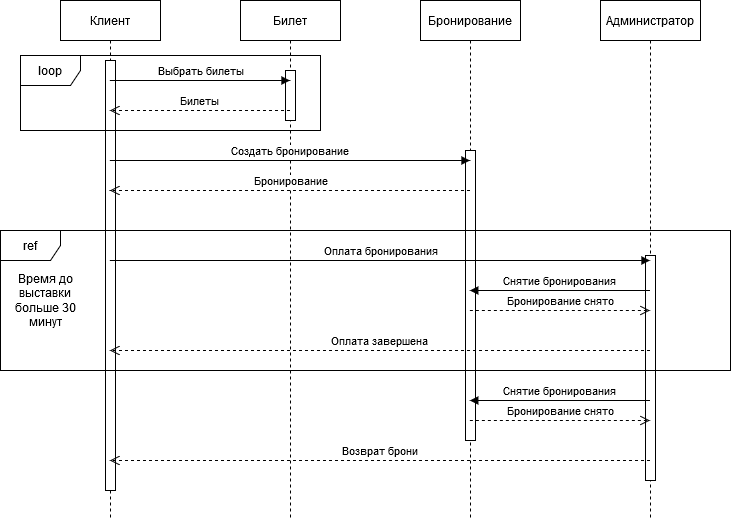

The diagram above was exported from draw.io. Its source (the exported page's mxGraphModel, read from the mxfile embedded in the PNG):
<mxGraphModel dx="1202" dy="508" grid="1" gridSize="10" guides="1" tooltips="1" connect="1" arrows="1" fold="1" page="1" pageScale="1" pageWidth="1100" pageHeight="850" background="#ffffff" math="0" shadow="0">
  <root>
    <mxCell id="0" />
    <mxCell id="1" parent="0" />
    <mxCell id="NXhqv8RxzGx85sPmvHw4-1" value="Клиент" style="shape=umlLifeline;perimeter=lifelinePerimeter;whiteSpace=wrap;html=1;container=1;collapsible=0;recursiveResize=0;outlineConnect=0;" vertex="1" parent="1">
      <mxGeometry x="180" y="40" width="100" height="520" as="geometry" />
    </mxCell>
    <mxCell id="NXhqv8RxzGx85sPmvHw4-5" value="" style="html=1;points=[];perimeter=orthogonalPerimeter;" vertex="1" parent="NXhqv8RxzGx85sPmvHw4-1">
      <mxGeometry x="45" y="60" width="10" height="430" as="geometry" />
    </mxCell>
    <mxCell id="NXhqv8RxzGx85sPmvHw4-2" value="Билет" style="shape=umlLifeline;perimeter=lifelinePerimeter;whiteSpace=wrap;html=1;container=1;collapsible=0;recursiveResize=0;outlineConnect=0;" vertex="1" parent="1">
      <mxGeometry x="360" y="40" width="100" height="520" as="geometry" />
    </mxCell>
    <mxCell id="NXhqv8RxzGx85sPmvHw4-6" value="" style="html=1;points=[];perimeter=orthogonalPerimeter;" vertex="1" parent="NXhqv8RxzGx85sPmvHw4-2">
      <mxGeometry x="45" y="70" width="10" height="50" as="geometry" />
    </mxCell>
    <mxCell id="NXhqv8RxzGx85sPmvHw4-3" value="Бронирование" style="shape=umlLifeline;perimeter=lifelinePerimeter;whiteSpace=wrap;html=1;container=1;collapsible=0;recursiveResize=0;outlineConnect=0;" vertex="1" parent="1">
      <mxGeometry x="540" y="40" width="100" height="520" as="geometry" />
    </mxCell>
    <mxCell id="NXhqv8RxzGx85sPmvHw4-10" value="" style="html=1;points=[];perimeter=orthogonalPerimeter;" vertex="1" parent="NXhqv8RxzGx85sPmvHw4-3">
      <mxGeometry x="45" y="150" width="10" height="290" as="geometry" />
    </mxCell>
    <mxCell id="NXhqv8RxzGx85sPmvHw4-4" value="Администратор" style="shape=umlLifeline;perimeter=lifelinePerimeter;whiteSpace=wrap;html=1;container=1;collapsible=0;recursiveResize=0;outlineConnect=0;" vertex="1" parent="1">
      <mxGeometry x="720" y="40" width="100" height="520" as="geometry" />
    </mxCell>
    <mxCell id="NXhqv8RxzGx85sPmvHw4-13" value="" style="html=1;points=[];perimeter=orthogonalPerimeter;" vertex="1" parent="NXhqv8RxzGx85sPmvHw4-4">
      <mxGeometry x="45" y="255" width="10" height="225" as="geometry" />
    </mxCell>
    <mxCell id="NXhqv8RxzGx85sPmvHw4-7" value="Выбрать билеты" style="html=1;verticalAlign=bottom;endArrow=block;" edge="1" parent="1" source="NXhqv8RxzGx85sPmvHw4-1" target="NXhqv8RxzGx85sPmvHw4-2">
      <mxGeometry width="80" relative="1" as="geometry">
        <mxPoint x="280" y="130" as="sourcePoint" />
        <mxPoint x="360" y="130" as="targetPoint" />
        <Array as="points">
          <mxPoint x="350" y="120" />
        </Array>
      </mxGeometry>
    </mxCell>
    <mxCell id="NXhqv8RxzGx85sPmvHw4-9" value="Билеты" style="html=1;verticalAlign=bottom;endArrow=open;dashed=1;endSize=8;" edge="1" parent="1" source="NXhqv8RxzGx85sPmvHw4-2" target="NXhqv8RxzGx85sPmvHw4-1">
      <mxGeometry relative="1" as="geometry">
        <mxPoint x="360" y="150" as="sourcePoint" />
        <mxPoint x="280" y="150" as="targetPoint" />
        <Array as="points">
          <mxPoint x="290" y="150" />
        </Array>
      </mxGeometry>
    </mxCell>
    <mxCell id="NXhqv8RxzGx85sPmvHw4-11" value="Создать бронирование" style="html=1;verticalAlign=bottom;endArrow=block;" edge="1" parent="1" source="NXhqv8RxzGx85sPmvHw4-1" target="NXhqv8RxzGx85sPmvHw4-3">
      <mxGeometry width="80" relative="1" as="geometry">
        <mxPoint x="360" y="180" as="sourcePoint" />
        <mxPoint x="440" y="180" as="targetPoint" />
        <Array as="points">
          <mxPoint x="410" y="200" />
        </Array>
      </mxGeometry>
    </mxCell>
    <mxCell id="NXhqv8RxzGx85sPmvHw4-12" value="Бронирование" style="html=1;verticalAlign=bottom;endArrow=open;dashed=1;endSize=8;" edge="1" parent="1" source="NXhqv8RxzGx85sPmvHw4-3" target="NXhqv8RxzGx85sPmvHw4-1">
      <mxGeometry relative="1" as="geometry">
        <mxPoint x="450" y="210" as="sourcePoint" />
        <mxPoint x="370" y="210" as="targetPoint" />
        <Array as="points">
          <mxPoint x="410" y="230" />
        </Array>
      </mxGeometry>
    </mxCell>
    <mxCell id="NXhqv8RxzGx85sPmvHw4-14" value="loop" style="shape=umlFrame;whiteSpace=wrap;html=1;" vertex="1" parent="1">
      <mxGeometry x="140" y="95" width="300" height="75" as="geometry" />
    </mxCell>
    <mxCell id="NXhqv8RxzGx85sPmvHw4-15" value="Оплата бронирования" style="html=1;verticalAlign=bottom;endArrow=block;" edge="1" parent="1" source="NXhqv8RxzGx85sPmvHw4-1" target="NXhqv8RxzGx85sPmvHw4-4">
      <mxGeometry width="80" relative="1" as="geometry">
        <mxPoint x="360" y="270" as="sourcePoint" />
        <mxPoint x="440" y="270" as="targetPoint" />
        <Array as="points">
          <mxPoint x="500" y="300" />
        </Array>
      </mxGeometry>
    </mxCell>
    <mxCell id="NXhqv8RxzGx85sPmvHw4-16" value="Снятие бронирования" style="html=1;verticalAlign=bottom;endArrow=block;" edge="1" parent="1" source="NXhqv8RxzGx85sPmvHw4-4" target="NXhqv8RxzGx85sPmvHw4-3">
      <mxGeometry width="80" relative="1" as="geometry">
        <mxPoint x="770" y="120" as="sourcePoint" />
        <mxPoint x="720" y="280" as="targetPoint" />
        <Array as="points">
          <mxPoint x="690" y="330" />
        </Array>
      </mxGeometry>
    </mxCell>
    <mxCell id="NXhqv8RxzGx85sPmvHw4-17" value="Бронирование снято" style="html=1;verticalAlign=bottom;endArrow=open;dashed=1;endSize=8;" edge="1" parent="1" source="NXhqv8RxzGx85sPmvHw4-3" target="NXhqv8RxzGx85sPmvHw4-4">
      <mxGeometry relative="1" as="geometry">
        <mxPoint x="720" y="320" as="sourcePoint" />
        <mxPoint x="640" y="320" as="targetPoint" />
        <Array as="points">
          <mxPoint x="700" y="350" />
        </Array>
      </mxGeometry>
    </mxCell>
    <mxCell id="NXhqv8RxzGx85sPmvHw4-18" value="Оплата завершена" style="html=1;verticalAlign=bottom;endArrow=open;dashed=1;endSize=8;" edge="1" parent="1" source="NXhqv8RxzGx85sPmvHw4-4" target="NXhqv8RxzGx85sPmvHw4-1">
      <mxGeometry relative="1" as="geometry">
        <mxPoint x="620" y="350" as="sourcePoint" />
        <mxPoint x="540" y="350" as="targetPoint" />
        <Array as="points">
          <mxPoint x="510" y="390" />
        </Array>
      </mxGeometry>
    </mxCell>
    <mxCell id="NXhqv8RxzGx85sPmvHw4-20" value="ref" style="shape=umlFrame;whiteSpace=wrap;html=1;" vertex="1" parent="1">
      <mxGeometry x="120" y="270" width="730" height="140" as="geometry" />
    </mxCell>
    <mxCell id="NXhqv8RxzGx85sPmvHw4-21" value="Время до выставки больше 30 минут" style="text;html=1;strokeColor=none;fillColor=none;align=center;verticalAlign=middle;whiteSpace=wrap;rounded=0;" vertex="1" parent="1">
      <mxGeometry x="130" y="310" width="70" height="60" as="geometry" />
    </mxCell>
    <mxCell id="NXhqv8RxzGx85sPmvHw4-22" value="Снятие бронирования" style="html=1;verticalAlign=bottom;endArrow=block;" edge="1" parent="1" source="NXhqv8RxzGx85sPmvHw4-4" target="NXhqv8RxzGx85sPmvHw4-3">
      <mxGeometry width="80" relative="1" as="geometry">
        <mxPoint x="640" y="450" as="sourcePoint" />
        <mxPoint x="720" y="450" as="targetPoint" />
        <Array as="points">
          <mxPoint x="670" y="440" />
        </Array>
      </mxGeometry>
    </mxCell>
    <mxCell id="NXhqv8RxzGx85sPmvHw4-23" value="Бронирование снято" style="html=1;verticalAlign=bottom;endArrow=open;dashed=1;endSize=8;" edge="1" parent="1" source="NXhqv8RxzGx85sPmvHw4-3" target="NXhqv8RxzGx85sPmvHw4-4">
      <mxGeometry relative="1" as="geometry">
        <mxPoint x="720" y="470" as="sourcePoint" />
        <mxPoint x="640" y="470" as="targetPoint" />
        <Array as="points">
          <mxPoint x="680" y="460" />
        </Array>
      </mxGeometry>
    </mxCell>
    <mxCell id="NXhqv8RxzGx85sPmvHw4-25" value="Возврат брони" style="html=1;verticalAlign=bottom;endArrow=open;dashed=1;endSize=8;" edge="1" parent="1" source="NXhqv8RxzGx85sPmvHw4-4" target="NXhqv8RxzGx85sPmvHw4-1">
      <mxGeometry relative="1" as="geometry">
        <mxPoint x="550" y="500" as="sourcePoint" />
        <mxPoint x="470" y="500" as="targetPoint" />
        <Array as="points">
          <mxPoint x="500" y="500" />
        </Array>
      </mxGeometry>
    </mxCell>
  </root>
</mxGraphModel>